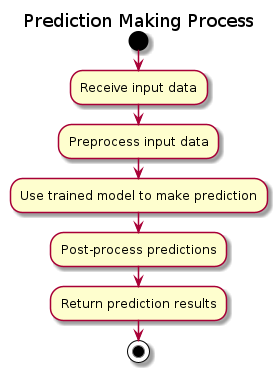

The diagram above was rendered by PlantUML. Its source (embedded in the PNG):
@startuml

title Prediction Making Process

start
:Receive input data;
:Preprocess input data;
:Use trained model to make prediction;
:Post-process predictions;
:Return prediction results;
stop

@enduml